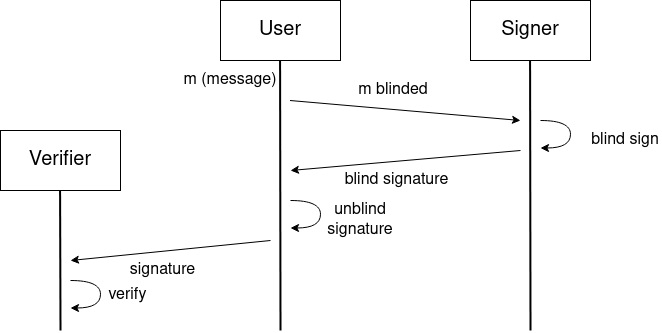

The diagram above was exported from draw.io. Its source (the exported page's mxGraphModel, read from the mxfile embedded in the PNG):
<mxGraphModel dx="382" dy="651" grid="1" gridSize="10" guides="1" tooltips="1" connect="1" arrows="1" fold="1" page="1" pageScale="1" pageWidth="850" pageHeight="1100" math="0" shadow="0">
  <root>
    <mxCell id="0" />
    <mxCell id="1" parent="0" />
    <mxCell id="28UjTWYcyZOJDGYKjfw2-9" style="edgeStyle=none;rounded=0;orthogonalLoop=1;jettySize=auto;html=1;exitX=0;exitY=0.75;exitDx=0;exitDy=0;" edge="1" parent="1">
      <mxGeometry relative="1" as="geometry">
        <mxPoint x="580" y="200" as="sourcePoint" />
        <mxPoint x="350" y="220" as="targetPoint" />
        <Array as="points" />
      </mxGeometry>
    </mxCell>
    <mxCell id="28UjTWYcyZOJDGYKjfw2-8" style="rounded=0;orthogonalLoop=1;jettySize=auto;html=1;elbow=vertical;" edge="1" parent="1">
      <mxGeometry relative="1" as="geometry">
        <mxPoint x="349.5" y="150" as="sourcePoint" />
        <mxPoint x="580" y="170" as="targetPoint" />
        <Array as="points" />
      </mxGeometry>
    </mxCell>
    <mxCell id="28UjTWYcyZOJDGYKjfw2-4" value="m (message)" style="text;html=1;strokeColor=none;fillColor=none;align=center;verticalAlign=middle;whiteSpace=wrap;rounded=0;fontSize=16;" vertex="1" parent="1">
      <mxGeometry x="240" y="120" width="100" height="20" as="geometry" />
    </mxCell>
    <mxCell id="28UjTWYcyZOJDGYKjfw2-5" value="m blinded" style="text;html=1;strokeColor=none;fillColor=none;align=center;verticalAlign=middle;whiteSpace=wrap;rounded=0;fontSize=16;" vertex="1" parent="1">
      <mxGeometry x="413" y="130" width="80" height="20" as="geometry" />
    </mxCell>
    <mxCell id="28UjTWYcyZOJDGYKjfw2-10" value="blind signature" style="text;html=1;strokeColor=none;fillColor=none;align=center;verticalAlign=middle;whiteSpace=wrap;rounded=0;fontSize=16;" vertex="1" parent="1">
      <mxGeometry x="400" y="220" width="113" height="20" as="geometry" />
    </mxCell>
    <mxCell id="28UjTWYcyZOJDGYKjfw2-11" style="edgeStyle=orthogonalEdgeStyle;rounded=0;orthogonalLoop=1;jettySize=auto;html=1;entryX=1;entryY=0.75;entryDx=0;entryDy=0;curved=1;" edge="1" parent="1">
      <mxGeometry relative="1" as="geometry">
        <mxPoint x="600" y="170" as="sourcePoint" />
        <mxPoint x="600" y="197.5" as="targetPoint" />
        <Array as="points">
          <mxPoint x="600" y="170" />
          <mxPoint x="630" y="170" />
          <mxPoint x="630" y="198" />
        </Array>
      </mxGeometry>
    </mxCell>
    <mxCell id="28UjTWYcyZOJDGYKjfw2-12" value="blind sign" style="text;html=1;strokeColor=none;fillColor=none;align=center;verticalAlign=middle;whiteSpace=wrap;rounded=0;fontSize=16;" vertex="1" parent="1">
      <mxGeometry x="650" y="180" width="70" height="20" as="geometry" />
    </mxCell>
    <mxCell id="28UjTWYcyZOJDGYKjfw2-26" value="Verifier" style="rounded=0;whiteSpace=wrap;html=1;fontSize=20;" vertex="1" parent="1">
      <mxGeometry x="60" y="180" width="120" height="60" as="geometry" />
    </mxCell>
    <mxCell id="28UjTWYcyZOJDGYKjfw2-27" value="User" style="rounded=0;whiteSpace=wrap;html=1;fontSize=20;" vertex="1" parent="1">
      <mxGeometry x="280" y="50" width="120" height="60" as="geometry" />
    </mxCell>
    <mxCell id="28UjTWYcyZOJDGYKjfw2-28" value="Signer" style="rounded=0;whiteSpace=wrap;html=1;fontSize=20;" vertex="1" parent="1">
      <mxGeometry x="530" y="50" width="120" height="60" as="geometry" />
    </mxCell>
    <mxCell id="28UjTWYcyZOJDGYKjfw2-29" value="" style="endArrow=none;html=1;entryX=0.5;entryY=1;entryDx=0;entryDy=0;strokeWidth=2;" edge="1" parent="1">
      <mxGeometry width="50" height="50" relative="1" as="geometry">
        <mxPoint x="340" y="380" as="sourcePoint" />
        <mxPoint x="339.58000000000004" y="110" as="targetPoint" />
      </mxGeometry>
    </mxCell>
    <mxCell id="28UjTWYcyZOJDGYKjfw2-31" value="" style="endArrow=none;html=1;entryX=0.5;entryY=1;entryDx=0;entryDy=0;strokeWidth=2;" edge="1" parent="1">
      <mxGeometry width="50" height="50" relative="1" as="geometry">
        <mxPoint x="590" y="380" as="sourcePoint" />
        <mxPoint x="589.5799999999999" y="110.00000000000011" as="targetPoint" />
      </mxGeometry>
    </mxCell>
    <mxCell id="28UjTWYcyZOJDGYKjfw2-32" value="" style="endArrow=none;html=1;entryX=0.5;entryY=1;entryDx=0;entryDy=0;strokeWidth=2;" edge="1" parent="1">
      <mxGeometry width="50" height="50" relative="1" as="geometry">
        <mxPoint x="120" y="380" as="sourcePoint" />
        <mxPoint x="119.57999999999993" y="240.0000000000001" as="targetPoint" />
      </mxGeometry>
    </mxCell>
    <mxCell id="28UjTWYcyZOJDGYKjfw2-33" style="edgeStyle=orthogonalEdgeStyle;rounded=0;orthogonalLoop=1;jettySize=auto;html=1;entryX=1;entryY=0.75;entryDx=0;entryDy=0;curved=1;" edge="1" parent="1">
      <mxGeometry relative="1" as="geometry">
        <mxPoint x="350.0000000000002" y="250.0000000000001" as="sourcePoint" />
        <mxPoint x="350.0000000000002" y="277.5" as="targetPoint" />
        <Array as="points">
          <mxPoint x="350" y="250" />
          <mxPoint x="380" y="250" />
          <mxPoint x="380" y="278" />
        </Array>
      </mxGeometry>
    </mxCell>
    <mxCell id="28UjTWYcyZOJDGYKjfw2-34" value="unblind signature" style="text;html=1;strokeColor=none;fillColor=none;align=center;verticalAlign=middle;whiteSpace=wrap;rounded=0;fontSize=16;" vertex="1" parent="1">
      <mxGeometry x="385" y="260" width="70" height="20" as="geometry" />
    </mxCell>
    <mxCell id="28UjTWYcyZOJDGYKjfw2-35" style="edgeStyle=none;rounded=0;orthogonalLoop=1;jettySize=auto;html=1;exitX=0;exitY=0.75;exitDx=0;exitDy=0;" edge="1" parent="1">
      <mxGeometry relative="1" as="geometry">
        <mxPoint x="330.0000000000002" y="290" as="sourcePoint" />
        <mxPoint x="130" y="310" as="targetPoint" />
        <Array as="points" />
      </mxGeometry>
    </mxCell>
    <mxCell id="28UjTWYcyZOJDGYKjfw2-36" value="signature" style="text;html=1;strokeColor=none;fillColor=none;align=center;verticalAlign=middle;whiteSpace=wrap;rounded=0;fontSize=16;" vertex="1" parent="1">
      <mxGeometry x="165.5" y="310" width="113" height="20" as="geometry" />
    </mxCell>
    <mxCell id="28UjTWYcyZOJDGYKjfw2-37" style="edgeStyle=orthogonalEdgeStyle;rounded=0;orthogonalLoop=1;jettySize=auto;html=1;entryX=1;entryY=0.75;entryDx=0;entryDy=0;curved=1;" edge="1" parent="1">
      <mxGeometry relative="1" as="geometry">
        <mxPoint x="130.00000000000023" y="330" as="sourcePoint" />
        <mxPoint x="130.00000000000023" y="357.5" as="targetPoint" />
        <Array as="points">
          <mxPoint x="130" y="330" />
          <mxPoint x="160" y="330" />
          <mxPoint x="160" y="358" />
        </Array>
      </mxGeometry>
    </mxCell>
    <mxCell id="28UjTWYcyZOJDGYKjfw2-38" value="verify" style="text;html=1;strokeColor=none;fillColor=none;align=center;verticalAlign=middle;whiteSpace=wrap;rounded=0;fontSize=16;" vertex="1" parent="1">
      <mxGeometry x="160" y="335" width="55" height="20" as="geometry" />
    </mxCell>
  </root>
</mxGraphModel>